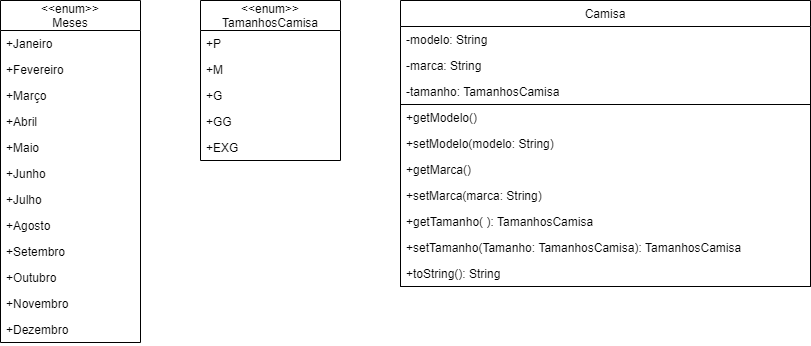

The diagram above was exported from draw.io. Its source (the exported page's mxGraphModel, read from the mxfile embedded in the PNG):
<mxGraphModel dx="1422" dy="794" grid="1" gridSize="10" guides="1" tooltips="1" connect="1" arrows="1" fold="1" page="1" pageScale="1" pageWidth="827" pageHeight="1169" math="0" shadow="0">
  <root>
    <mxCell id="0" />
    <mxCell id="1" parent="0" />
    <mxCell id="SwgPg7Gz1YCFByNU7v1f-1" value="&lt;&lt;enum&gt;&gt;&#10;Meses" style="swimlane;fontStyle=0;childLayout=stackLayout;horizontal=1;startSize=30;fillColor=none;horizontalStack=0;resizeParent=1;resizeParentMax=0;resizeLast=0;collapsible=1;marginBottom=0;" parent="1" vertex="1">
      <mxGeometry x="120" y="40" width="140" height="342" as="geometry" />
    </mxCell>
    <mxCell id="SwgPg7Gz1YCFByNU7v1f-2" value="+Janeiro&#10;" style="text;strokeColor=none;fillColor=none;align=left;verticalAlign=top;spacingLeft=4;spacingRight=4;overflow=hidden;rotatable=0;points=[[0,0.5],[1,0.5]];portConstraint=eastwest;" parent="SwgPg7Gz1YCFByNU7v1f-1" vertex="1">
      <mxGeometry y="30" width="140" height="26" as="geometry" />
    </mxCell>
    <mxCell id="SwgPg7Gz1YCFByNU7v1f-3" value="+Fevereiro" style="text;strokeColor=none;fillColor=none;align=left;verticalAlign=top;spacingLeft=4;spacingRight=4;overflow=hidden;rotatable=0;points=[[0,0.5],[1,0.5]];portConstraint=eastwest;" parent="SwgPg7Gz1YCFByNU7v1f-1" vertex="1">
      <mxGeometry y="56" width="140" height="26" as="geometry" />
    </mxCell>
    <mxCell id="SwgPg7Gz1YCFByNU7v1f-4" value="+Março" style="text;strokeColor=none;fillColor=none;align=left;verticalAlign=top;spacingLeft=4;spacingRight=4;overflow=hidden;rotatable=0;points=[[0,0.5],[1,0.5]];portConstraint=eastwest;" parent="SwgPg7Gz1YCFByNU7v1f-1" vertex="1">
      <mxGeometry y="82" width="140" height="26" as="geometry" />
    </mxCell>
    <mxCell id="SwgPg7Gz1YCFByNU7v1f-6" value="+Abril" style="text;strokeColor=none;fillColor=none;align=left;verticalAlign=top;spacingLeft=4;spacingRight=4;overflow=hidden;rotatable=0;points=[[0,0.5],[1,0.5]];portConstraint=eastwest;" parent="SwgPg7Gz1YCFByNU7v1f-1" vertex="1">
      <mxGeometry y="108" width="140" height="26" as="geometry" />
    </mxCell>
    <mxCell id="SwgPg7Gz1YCFByNU7v1f-7" value="+Maio" style="text;strokeColor=none;fillColor=none;align=left;verticalAlign=top;spacingLeft=4;spacingRight=4;overflow=hidden;rotatable=0;points=[[0,0.5],[1,0.5]];portConstraint=eastwest;" parent="SwgPg7Gz1YCFByNU7v1f-1" vertex="1">
      <mxGeometry y="134" width="140" height="26" as="geometry" />
    </mxCell>
    <mxCell id="SwgPg7Gz1YCFByNU7v1f-8" value="+Junho" style="text;strokeColor=none;fillColor=none;align=left;verticalAlign=top;spacingLeft=4;spacingRight=4;overflow=hidden;rotatable=0;points=[[0,0.5],[1,0.5]];portConstraint=eastwest;" parent="SwgPg7Gz1YCFByNU7v1f-1" vertex="1">
      <mxGeometry y="160" width="140" height="26" as="geometry" />
    </mxCell>
    <mxCell id="SwgPg7Gz1YCFByNU7v1f-9" value="+Julho" style="text;strokeColor=none;fillColor=none;align=left;verticalAlign=top;spacingLeft=4;spacingRight=4;overflow=hidden;rotatable=0;points=[[0,0.5],[1,0.5]];portConstraint=eastwest;" parent="SwgPg7Gz1YCFByNU7v1f-1" vertex="1">
      <mxGeometry y="186" width="140" height="26" as="geometry" />
    </mxCell>
    <mxCell id="SwgPg7Gz1YCFByNU7v1f-10" value="+Agosto" style="text;strokeColor=none;fillColor=none;align=left;verticalAlign=top;spacingLeft=4;spacingRight=4;overflow=hidden;rotatable=0;points=[[0,0.5],[1,0.5]];portConstraint=eastwest;" parent="SwgPg7Gz1YCFByNU7v1f-1" vertex="1">
      <mxGeometry y="212" width="140" height="26" as="geometry" />
    </mxCell>
    <mxCell id="SwgPg7Gz1YCFByNU7v1f-11" value="+Setembro" style="text;strokeColor=none;fillColor=none;align=left;verticalAlign=top;spacingLeft=4;spacingRight=4;overflow=hidden;rotatable=0;points=[[0,0.5],[1,0.5]];portConstraint=eastwest;" parent="SwgPg7Gz1YCFByNU7v1f-1" vertex="1">
      <mxGeometry y="238" width="140" height="26" as="geometry" />
    </mxCell>
    <mxCell id="SwgPg7Gz1YCFByNU7v1f-12" value="+Outubro" style="text;strokeColor=none;fillColor=none;align=left;verticalAlign=top;spacingLeft=4;spacingRight=4;overflow=hidden;rotatable=0;points=[[0,0.5],[1,0.5]];portConstraint=eastwest;" parent="SwgPg7Gz1YCFByNU7v1f-1" vertex="1">
      <mxGeometry y="264" width="140" height="26" as="geometry" />
    </mxCell>
    <mxCell id="SwgPg7Gz1YCFByNU7v1f-13" value="+Novembro" style="text;strokeColor=none;fillColor=none;align=left;verticalAlign=top;spacingLeft=4;spacingRight=4;overflow=hidden;rotatable=0;points=[[0,0.5],[1,0.5]];portConstraint=eastwest;" parent="SwgPg7Gz1YCFByNU7v1f-1" vertex="1">
      <mxGeometry y="290" width="140" height="26" as="geometry" />
    </mxCell>
    <mxCell id="SwgPg7Gz1YCFByNU7v1f-14" value="+Dezembro" style="text;strokeColor=none;fillColor=none;align=left;verticalAlign=top;spacingLeft=4;spacingRight=4;overflow=hidden;rotatable=0;points=[[0,0.5],[1,0.5]];portConstraint=eastwest;" parent="SwgPg7Gz1YCFByNU7v1f-1" vertex="1">
      <mxGeometry y="316" width="140" height="26" as="geometry" />
    </mxCell>
    <mxCell id="SwgPg7Gz1YCFByNU7v1f-15" value="&lt;&lt;enum&gt;&gt;&#10;TamanhosCamisa" style="swimlane;fontStyle=0;childLayout=stackLayout;horizontal=1;startSize=30;fillColor=none;horizontalStack=0;resizeParent=1;resizeParentMax=0;resizeLast=0;collapsible=1;marginBottom=0;" parent="1" vertex="1">
      <mxGeometry x="320" y="40" width="140" height="160" as="geometry" />
    </mxCell>
    <mxCell id="SwgPg7Gz1YCFByNU7v1f-16" value="+P" style="text;strokeColor=none;fillColor=none;align=left;verticalAlign=top;spacingLeft=4;spacingRight=4;overflow=hidden;rotatable=0;points=[[0,0.5],[1,0.5]];portConstraint=eastwest;" parent="SwgPg7Gz1YCFByNU7v1f-15" vertex="1">
      <mxGeometry y="30" width="140" height="26" as="geometry" />
    </mxCell>
    <mxCell id="SwgPg7Gz1YCFByNU7v1f-17" value="+M" style="text;strokeColor=none;fillColor=none;align=left;verticalAlign=top;spacingLeft=4;spacingRight=4;overflow=hidden;rotatable=0;points=[[0,0.5],[1,0.5]];portConstraint=eastwest;" parent="SwgPg7Gz1YCFByNU7v1f-15" vertex="1">
      <mxGeometry y="56" width="140" height="26" as="geometry" />
    </mxCell>
    <mxCell id="SwgPg7Gz1YCFByNU7v1f-18" value="+G" style="text;strokeColor=none;fillColor=none;align=left;verticalAlign=top;spacingLeft=4;spacingRight=4;overflow=hidden;rotatable=0;points=[[0,0.5],[1,0.5]];portConstraint=eastwest;" parent="SwgPg7Gz1YCFByNU7v1f-15" vertex="1">
      <mxGeometry y="82" width="140" height="26" as="geometry" />
    </mxCell>
    <mxCell id="SwgPg7Gz1YCFByNU7v1f-19" value="+GG" style="text;strokeColor=none;fillColor=none;align=left;verticalAlign=top;spacingLeft=4;spacingRight=4;overflow=hidden;rotatable=0;points=[[0,0.5],[1,0.5]];portConstraint=eastwest;" parent="SwgPg7Gz1YCFByNU7v1f-15" vertex="1">
      <mxGeometry y="108" width="140" height="26" as="geometry" />
    </mxCell>
    <mxCell id="SwgPg7Gz1YCFByNU7v1f-20" value="+EXG" style="text;strokeColor=none;fillColor=none;align=left;verticalAlign=top;spacingLeft=4;spacingRight=4;overflow=hidden;rotatable=0;points=[[0,0.5],[1,0.5]];portConstraint=eastwest;" parent="SwgPg7Gz1YCFByNU7v1f-15" vertex="1">
      <mxGeometry y="134" width="140" height="26" as="geometry" />
    </mxCell>
    <mxCell id="SwgPg7Gz1YCFByNU7v1f-48" value="Camisa" style="swimlane;fontStyle=0;childLayout=stackLayout;horizontal=1;startSize=26;fillColor=none;horizontalStack=0;resizeParent=1;resizeParentMax=0;resizeLast=0;collapsible=1;marginBottom=0;" parent="1" vertex="1">
      <mxGeometry x="520" y="40" width="410" height="286" as="geometry" />
    </mxCell>
    <mxCell id="SwgPg7Gz1YCFByNU7v1f-49" value="-modelo: String" style="text;strokeColor=none;fillColor=none;align=left;verticalAlign=top;spacingLeft=4;spacingRight=4;overflow=hidden;rotatable=0;points=[[0,0.5],[1,0.5]];portConstraint=eastwest;" parent="SwgPg7Gz1YCFByNU7v1f-48" vertex="1">
      <mxGeometry y="26" width="410" height="26" as="geometry" />
    </mxCell>
    <mxCell id="SwgPg7Gz1YCFByNU7v1f-50" value="-marca: String" style="text;strokeColor=none;fillColor=none;align=left;verticalAlign=top;spacingLeft=4;spacingRight=4;overflow=hidden;rotatable=0;points=[[0,0.5],[1,0.5]];portConstraint=eastwest;" parent="SwgPg7Gz1YCFByNU7v1f-48" vertex="1">
      <mxGeometry y="52" width="410" height="26" as="geometry" />
    </mxCell>
    <mxCell id="SwgPg7Gz1YCFByNU7v1f-55" value="-tamanho: TamanhosCamisa" style="text;strokeColor=none;fillColor=none;align=left;verticalAlign=top;spacingLeft=4;spacingRight=4;overflow=hidden;rotatable=0;points=[[0,0.5],[1,0.5]];portConstraint=eastwest;" parent="SwgPg7Gz1YCFByNU7v1f-48" vertex="1">
      <mxGeometry y="78" width="410" height="26" as="geometry" />
    </mxCell>
    <mxCell id="SwgPg7Gz1YCFByNU7v1f-71" value="" style="swimlane;fontStyle=0;childLayout=stackLayout;horizontal=1;startSize=0;fillColor=none;horizontalStack=0;resizeParent=1;resizeParentMax=0;resizeLast=0;collapsible=1;marginBottom=0;" parent="SwgPg7Gz1YCFByNU7v1f-48" vertex="1">
      <mxGeometry y="104" width="410" height="182" as="geometry">
        <mxRectangle y="182" width="200" height="26" as="alternateBounds" />
      </mxGeometry>
    </mxCell>
    <mxCell id="SwgPg7Gz1YCFByNU7v1f-72" value="+getModelo()" style="text;strokeColor=none;fillColor=none;align=left;verticalAlign=top;spacingLeft=4;spacingRight=4;overflow=hidden;rotatable=0;points=[[0,0.5],[1,0.5]];portConstraint=eastwest;" parent="SwgPg7Gz1YCFByNU7v1f-71" vertex="1">
      <mxGeometry width="410" height="26" as="geometry" />
    </mxCell>
    <mxCell id="SwgPg7Gz1YCFByNU7v1f-73" value="+setModelo(modelo: String)" style="text;strokeColor=none;fillColor=none;align=left;verticalAlign=top;spacingLeft=4;spacingRight=4;overflow=hidden;rotatable=0;points=[[0,0.5],[1,0.5]];portConstraint=eastwest;" parent="SwgPg7Gz1YCFByNU7v1f-71" vertex="1">
      <mxGeometry y="26" width="410" height="26" as="geometry" />
    </mxCell>
    <mxCell id="ErQLu3JLGBNn2Vgf7f4r-1" value="+getMarca()" style="text;strokeColor=none;fillColor=none;align=left;verticalAlign=top;spacingLeft=4;spacingRight=4;overflow=hidden;rotatable=0;points=[[0,0.5],[1,0.5]];portConstraint=eastwest;" vertex="1" parent="SwgPg7Gz1YCFByNU7v1f-71">
      <mxGeometry y="52" width="410" height="26" as="geometry" />
    </mxCell>
    <mxCell id="ErQLu3JLGBNn2Vgf7f4r-2" value="+setMarca(marca: String)" style="text;strokeColor=none;fillColor=none;align=left;verticalAlign=top;spacingLeft=4;spacingRight=4;overflow=hidden;rotatable=0;points=[[0,0.5],[1,0.5]];portConstraint=eastwest;" vertex="1" parent="SwgPg7Gz1YCFByNU7v1f-71">
      <mxGeometry y="78" width="410" height="26" as="geometry" />
    </mxCell>
    <mxCell id="ErQLu3JLGBNn2Vgf7f4r-4" value="+getTamanho( ): TamanhosCamisa" style="text;strokeColor=none;fillColor=none;align=left;verticalAlign=top;spacingLeft=4;spacingRight=4;overflow=hidden;rotatable=0;points=[[0,0.5],[1,0.5]];portConstraint=eastwest;" vertex="1" parent="SwgPg7Gz1YCFByNU7v1f-71">
      <mxGeometry y="104" width="410" height="26" as="geometry" />
    </mxCell>
    <mxCell id="ErQLu3JLGBNn2Vgf7f4r-5" value="+setTamanho(Tamanho: TamanhosCamisa): TamanhosCamisa" style="text;strokeColor=none;fillColor=none;align=left;verticalAlign=top;spacingLeft=4;spacingRight=4;overflow=hidden;rotatable=0;points=[[0,0.5],[1,0.5]];portConstraint=eastwest;" vertex="1" parent="SwgPg7Gz1YCFByNU7v1f-71">
      <mxGeometry y="130" width="410" height="26" as="geometry" />
    </mxCell>
    <mxCell id="ErQLu3JLGBNn2Vgf7f4r-6" value="+toString(): String" style="text;strokeColor=none;fillColor=none;align=left;verticalAlign=top;spacingLeft=4;spacingRight=4;overflow=hidden;rotatable=0;points=[[0,0.5],[1,0.5]];portConstraint=eastwest;" vertex="1" parent="SwgPg7Gz1YCFByNU7v1f-71">
      <mxGeometry y="156" width="410" height="26" as="geometry" />
    </mxCell>
  </root>
</mxGraphModel>